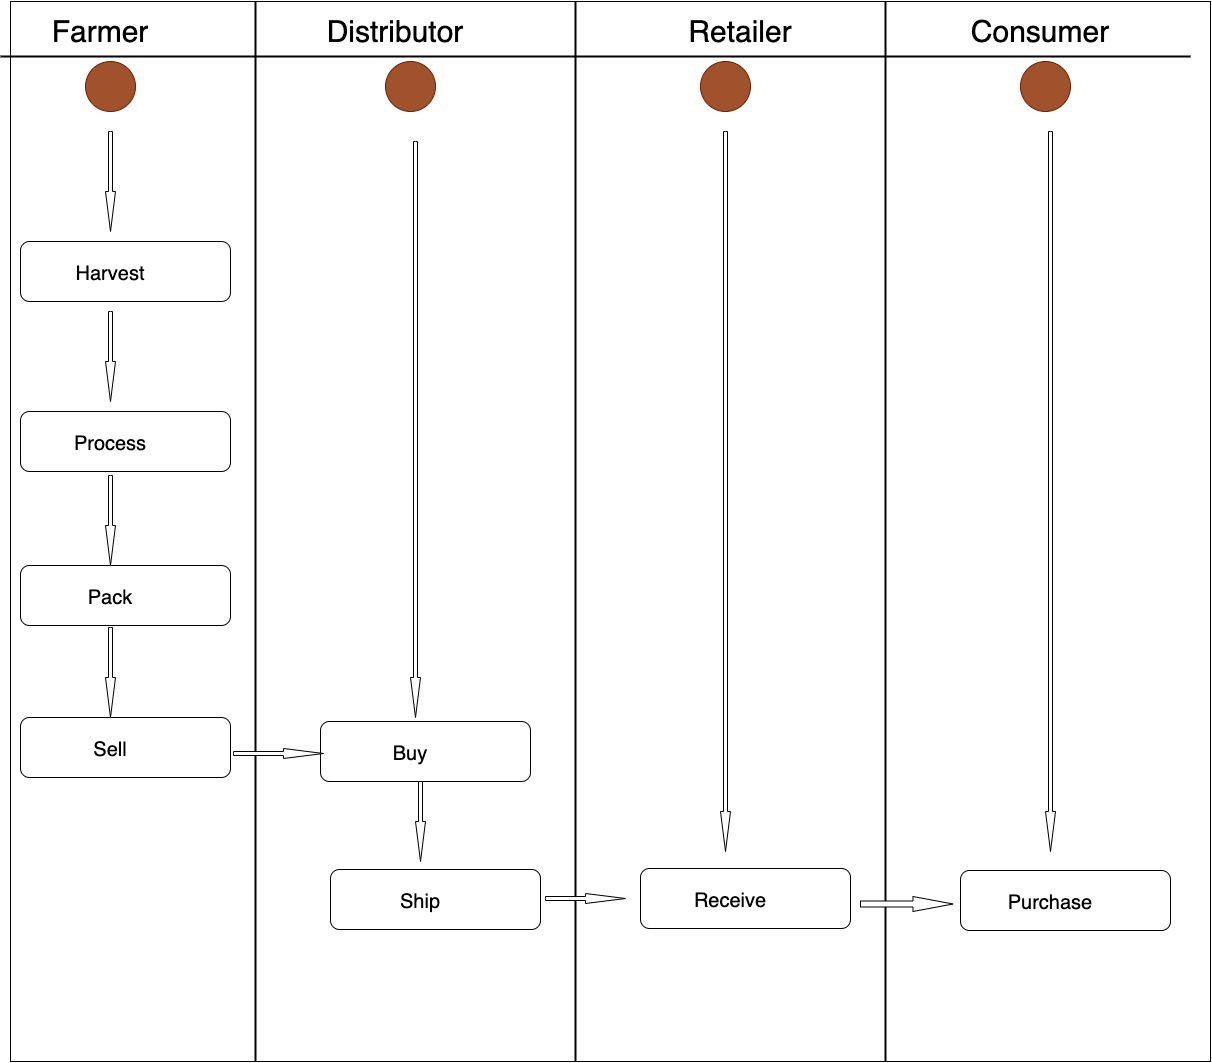

The diagram above was exported from draw.io. Its source (the exported page's mxGraphModel, read from the mxfile embedded in the PNG):
<mxGraphModel dx="2377" dy="1243" grid="1" gridSize="10" guides="1" tooltips="1" connect="1" arrows="1" fold="1" page="1" pageScale="1" pageWidth="850" pageHeight="1100" math="0" shadow="0">
  <root>
    <mxCell id="0" />
    <mxCell id="1" parent="0" />
    <mxCell id="3uK8Y6_XMu3k0fEOaGZ--5" value="" style="rounded=0;whiteSpace=wrap;html=1;" vertex="1" parent="1">
      <mxGeometry x="40" y="30" width="1200" height="1060" as="geometry" />
    </mxCell>
    <mxCell id="3uK8Y6_XMu3k0fEOaGZ--4" value="" style="line;strokeWidth=2;html=1;" vertex="1" parent="1">
      <mxGeometry x="30" y="80" width="1190" height="10" as="geometry" />
    </mxCell>
    <mxCell id="3uK8Y6_XMu3k0fEOaGZ--6" value="" style="line;strokeWidth=2;direction=south;html=1;" vertex="1" parent="1">
      <mxGeometry x="600" y="30" width="10" height="1060" as="geometry" />
    </mxCell>
    <mxCell id="3uK8Y6_XMu3k0fEOaGZ--7" value="&lt;font style=&quot;font-size: 30px&quot;&gt;Farmer&lt;/font&gt;" style="text;html=1;strokeColor=none;fillColor=none;align=center;verticalAlign=middle;whiteSpace=wrap;rounded=0;" vertex="1" parent="1">
      <mxGeometry x="110" y="50" width="40" height="20" as="geometry" />
    </mxCell>
    <mxCell id="3uK8Y6_XMu3k0fEOaGZ--8" value="&lt;font style=&quot;font-size: 30px&quot;&gt;Distributor&lt;/font&gt;" style="text;html=1;strokeColor=none;fillColor=none;align=center;verticalAlign=middle;whiteSpace=wrap;rounded=0;" vertex="1" parent="1">
      <mxGeometry x="410" y="50" width="30" height="20" as="geometry" />
    </mxCell>
    <mxCell id="3uK8Y6_XMu3k0fEOaGZ--9" value="&lt;font style=&quot;font-size: 30px&quot;&gt;Retailer&lt;/font&gt;" style="text;html=1;strokeColor=none;fillColor=none;align=center;verticalAlign=middle;whiteSpace=wrap;rounded=0;" vertex="1" parent="1">
      <mxGeometry x="750" y="50" width="40" height="20" as="geometry" />
    </mxCell>
    <mxCell id="3uK8Y6_XMu3k0fEOaGZ--10" value="&lt;font style=&quot;font-size: 30px&quot;&gt;Consumer&lt;/font&gt;" style="text;html=1;strokeColor=none;fillColor=none;align=center;verticalAlign=middle;whiteSpace=wrap;rounded=0;" vertex="1" parent="1">
      <mxGeometry x="1050" y="50" width="40" height="20" as="geometry" />
    </mxCell>
    <mxCell id="3uK8Y6_XMu3k0fEOaGZ--14" value="" style="line;strokeWidth=2;direction=south;html=1;" vertex="1" parent="1">
      <mxGeometry x="280" y="30" width="10" height="1060" as="geometry" />
    </mxCell>
    <mxCell id="3uK8Y6_XMu3k0fEOaGZ--15" value="" style="line;strokeWidth=2;direction=south;html=1;" vertex="1" parent="1">
      <mxGeometry x="910" y="30" width="10" height="1060" as="geometry" />
    </mxCell>
    <mxCell id="3uK8Y6_XMu3k0fEOaGZ--16" value="" style="rounded=1;whiteSpace=wrap;html=1;" vertex="1" parent="1">
      <mxGeometry x="50" y="270" width="210" height="60" as="geometry" />
    </mxCell>
    <mxCell id="3uK8Y6_XMu3k0fEOaGZ--17" value="&lt;font style=&quot;font-size: 20px&quot;&gt;Harvest&lt;/font&gt;" style="text;html=1;strokeColor=none;fillColor=none;align=center;verticalAlign=middle;whiteSpace=wrap;rounded=0;" vertex="1" parent="1">
      <mxGeometry x="120" y="292" width="40" height="20" as="geometry" />
    </mxCell>
    <mxCell id="3uK8Y6_XMu3k0fEOaGZ--19" value="" style="rounded=1;whiteSpace=wrap;html=1;" vertex="1" parent="1">
      <mxGeometry x="50" y="440" width="210" height="60" as="geometry" />
    </mxCell>
    <mxCell id="3uK8Y6_XMu3k0fEOaGZ--20" value="&lt;font style=&quot;font-size: 20px&quot;&gt;Process&lt;/font&gt;" style="text;html=1;strokeColor=none;fillColor=none;align=center;verticalAlign=middle;whiteSpace=wrap;rounded=0;" vertex="1" parent="1">
      <mxGeometry x="120" y="462" width="40" height="20" as="geometry" />
    </mxCell>
    <mxCell id="3uK8Y6_XMu3k0fEOaGZ--21" value="" style="rounded=1;whiteSpace=wrap;html=1;" vertex="1" parent="1">
      <mxGeometry x="50" y="594" width="210" height="60" as="geometry" />
    </mxCell>
    <mxCell id="3uK8Y6_XMu3k0fEOaGZ--22" value="&lt;font style=&quot;font-size: 20px&quot;&gt;Pack&lt;/font&gt;" style="text;html=1;strokeColor=none;fillColor=none;align=center;verticalAlign=middle;whiteSpace=wrap;rounded=0;" vertex="1" parent="1">
      <mxGeometry x="120" y="616" width="40" height="20" as="geometry" />
    </mxCell>
    <mxCell id="3uK8Y6_XMu3k0fEOaGZ--27" value="" style="rounded=1;whiteSpace=wrap;html=1;" vertex="1" parent="1">
      <mxGeometry x="50" y="746" width="210" height="60" as="geometry" />
    </mxCell>
    <mxCell id="3uK8Y6_XMu3k0fEOaGZ--28" value="&lt;font style=&quot;font-size: 20px&quot;&gt;Sell&lt;/font&gt;" style="text;html=1;strokeColor=none;fillColor=none;align=center;verticalAlign=middle;whiteSpace=wrap;rounded=0;" vertex="1" parent="1">
      <mxGeometry x="120" y="768" width="40" height="20" as="geometry" />
    </mxCell>
    <mxCell id="3uK8Y6_XMu3k0fEOaGZ--29" value="" style="rounded=1;whiteSpace=wrap;html=1;" vertex="1" parent="1">
      <mxGeometry x="350" y="750" width="210" height="60" as="geometry" />
    </mxCell>
    <mxCell id="3uK8Y6_XMu3k0fEOaGZ--30" value="&lt;font style=&quot;font-size: 20px&quot;&gt;Buy&lt;/font&gt;" style="text;html=1;strokeColor=none;fillColor=none;align=center;verticalAlign=middle;whiteSpace=wrap;rounded=0;" vertex="1" parent="1">
      <mxGeometry x="420" y="772" width="40" height="20" as="geometry" />
    </mxCell>
    <mxCell id="3uK8Y6_XMu3k0fEOaGZ--31" value="" style="rounded=1;whiteSpace=wrap;html=1;" vertex="1" parent="1">
      <mxGeometry x="360" y="898" width="210" height="60" as="geometry" />
    </mxCell>
    <mxCell id="3uK8Y6_XMu3k0fEOaGZ--32" value="&lt;font style=&quot;font-size: 20px&quot;&gt;Ship&lt;/font&gt;" style="text;html=1;strokeColor=none;fillColor=none;align=center;verticalAlign=middle;whiteSpace=wrap;rounded=0;" vertex="1" parent="1">
      <mxGeometry x="430" y="920" width="40" height="20" as="geometry" />
    </mxCell>
    <mxCell id="3uK8Y6_XMu3k0fEOaGZ--33" value="" style="rounded=1;whiteSpace=wrap;html=1;" vertex="1" parent="1">
      <mxGeometry x="670" y="897" width="210" height="60" as="geometry" />
    </mxCell>
    <mxCell id="3uK8Y6_XMu3k0fEOaGZ--34" value="&lt;font style=&quot;font-size: 20px&quot;&gt;Receive&lt;/font&gt;" style="text;html=1;strokeColor=none;fillColor=none;align=center;verticalAlign=middle;whiteSpace=wrap;rounded=0;" vertex="1" parent="1">
      <mxGeometry x="740" y="919" width="40" height="20" as="geometry" />
    </mxCell>
    <mxCell id="3uK8Y6_XMu3k0fEOaGZ--35" value="" style="rounded=1;whiteSpace=wrap;html=1;" vertex="1" parent="1">
      <mxGeometry x="990" y="899" width="210" height="60" as="geometry" />
    </mxCell>
    <mxCell id="3uK8Y6_XMu3k0fEOaGZ--36" value="&lt;font style=&quot;font-size: 20px&quot;&gt;Purchase&lt;/font&gt;" style="text;html=1;strokeColor=none;fillColor=none;align=center;verticalAlign=middle;whiteSpace=wrap;rounded=0;" vertex="1" parent="1">
      <mxGeometry x="1060" y="921" width="40" height="20" as="geometry" />
    </mxCell>
    <mxCell id="3uK8Y6_XMu3k0fEOaGZ--40" value="" style="html=1;shadow=0;dashed=0;align=center;verticalAlign=middle;shape=mxgraph.arrows2.arrow;dy=0.6;dx=40;direction=south;notch=0;" vertex="1" parent="1">
      <mxGeometry x="135" y="340" width="10" height="90" as="geometry" />
    </mxCell>
    <mxCell id="3uK8Y6_XMu3k0fEOaGZ--41" value="" style="html=1;shadow=0;dashed=0;align=center;verticalAlign=middle;shape=mxgraph.arrows2.arrow;dy=0.6;dx=40;direction=south;notch=0;" vertex="1" parent="1">
      <mxGeometry x="135" y="504" width="10" height="90" as="geometry" />
    </mxCell>
    <mxCell id="3uK8Y6_XMu3k0fEOaGZ--44" value="" style="html=1;shadow=0;dashed=0;align=center;verticalAlign=middle;shape=mxgraph.arrows2.arrow;dy=0.6;dx=40;direction=south;notch=0;" vertex="1" parent="1">
      <mxGeometry x="135" y="656" width="10" height="90" as="geometry" />
    </mxCell>
    <mxCell id="3uK8Y6_XMu3k0fEOaGZ--45" value="" style="html=1;shadow=0;dashed=0;align=center;verticalAlign=middle;shape=mxgraph.arrows2.arrow;dy=0.6;dx=40;direction=south;notch=0;rotation=-90;" vertex="1" parent="1">
      <mxGeometry x="303" y="737" width="10" height="90" as="geometry" />
    </mxCell>
    <mxCell id="3uK8Y6_XMu3k0fEOaGZ--46" value="" style="html=1;shadow=0;dashed=0;align=center;verticalAlign=middle;shape=mxgraph.arrows2.arrow;dy=0.6;dx=40;direction=south;notch=0;rotation=0;" vertex="1" parent="1">
      <mxGeometry x="445" y="810" width="10" height="80" as="geometry" />
    </mxCell>
    <mxCell id="3uK8Y6_XMu3k0fEOaGZ--48" value="" style="html=1;shadow=0;dashed=0;align=center;verticalAlign=middle;shape=mxgraph.arrows2.arrow;dy=0.6;dx=40;direction=south;notch=0;rotation=-90;" vertex="1" parent="1">
      <mxGeometry x="610" y="887" width="10" height="80" as="geometry" />
    </mxCell>
    <mxCell id="3uK8Y6_XMu3k0fEOaGZ--49" value="" style="html=1;shadow=0;dashed=0;align=center;verticalAlign=middle;shape=mxgraph.arrows2.arrow;dy=0.6;dx=40;direction=south;notch=0;rotation=-90;" vertex="1" parent="1">
      <mxGeometry x="928.75" y="886.25" width="15" height="92.5" as="geometry" />
    </mxCell>
    <mxCell id="3uK8Y6_XMu3k0fEOaGZ--50" value="" style="html=1;shadow=0;dashed=0;align=center;verticalAlign=middle;shape=mxgraph.arrows2.arrow;dy=0.6;dx=40;direction=south;notch=0;rotation=0;" vertex="1" parent="1">
      <mxGeometry x="440" y="170" width="10" height="576" as="geometry" />
    </mxCell>
    <mxCell id="3uK8Y6_XMu3k0fEOaGZ--53" value="" style="html=1;shadow=0;dashed=0;align=center;verticalAlign=middle;shape=mxgraph.arrows2.arrow;dy=0.6;dx=40;direction=south;notch=0;" vertex="1" parent="1">
      <mxGeometry x="135" y="160" width="10" height="100" as="geometry" />
    </mxCell>
    <mxCell id="3uK8Y6_XMu3k0fEOaGZ--54" value="" style="ellipse;whiteSpace=wrap;html=1;aspect=fixed;fillColor=#a0522d;strokeColor=#6D1F00;fontColor=#ffffff;" vertex="1" parent="1">
      <mxGeometry x="115" y="90" width="50" height="50" as="geometry" />
    </mxCell>
    <mxCell id="3uK8Y6_XMu3k0fEOaGZ--55" value="" style="ellipse;whiteSpace=wrap;html=1;aspect=fixed;fillColor=#a0522d;strokeColor=#6D1F00;fontColor=#ffffff;" vertex="1" parent="1">
      <mxGeometry x="415" y="90" width="50" height="50" as="geometry" />
    </mxCell>
    <mxCell id="3uK8Y6_XMu3k0fEOaGZ--56" value="" style="ellipse;whiteSpace=wrap;html=1;aspect=fixed;fillColor=#a0522d;strokeColor=#6D1F00;fontColor=#ffffff;" vertex="1" parent="1">
      <mxGeometry x="730" y="90" width="50" height="50" as="geometry" />
    </mxCell>
    <mxCell id="3uK8Y6_XMu3k0fEOaGZ--57" value="" style="ellipse;whiteSpace=wrap;html=1;aspect=fixed;fillColor=#a0522d;strokeColor=#6D1F00;fontColor=#ffffff;" vertex="1" parent="1">
      <mxGeometry x="1050" y="90" width="50" height="50" as="geometry" />
    </mxCell>
    <mxCell id="3uK8Y6_XMu3k0fEOaGZ--60" value="" style="html=1;shadow=0;dashed=0;align=center;verticalAlign=middle;shape=mxgraph.arrows2.arrow;dy=0.6;dx=40;direction=south;notch=0;rotation=0;" vertex="1" parent="1">
      <mxGeometry x="750" y="160" width="10" height="720" as="geometry" />
    </mxCell>
    <mxCell id="3uK8Y6_XMu3k0fEOaGZ--61" value="" style="html=1;shadow=0;dashed=0;align=center;verticalAlign=middle;shape=mxgraph.arrows2.arrow;dy=0.6;dx=40;direction=south;notch=0;rotation=0;" vertex="1" parent="1">
      <mxGeometry x="1075" y="160" width="10" height="720" as="geometry" />
    </mxCell>
  </root>
</mxGraphModel>